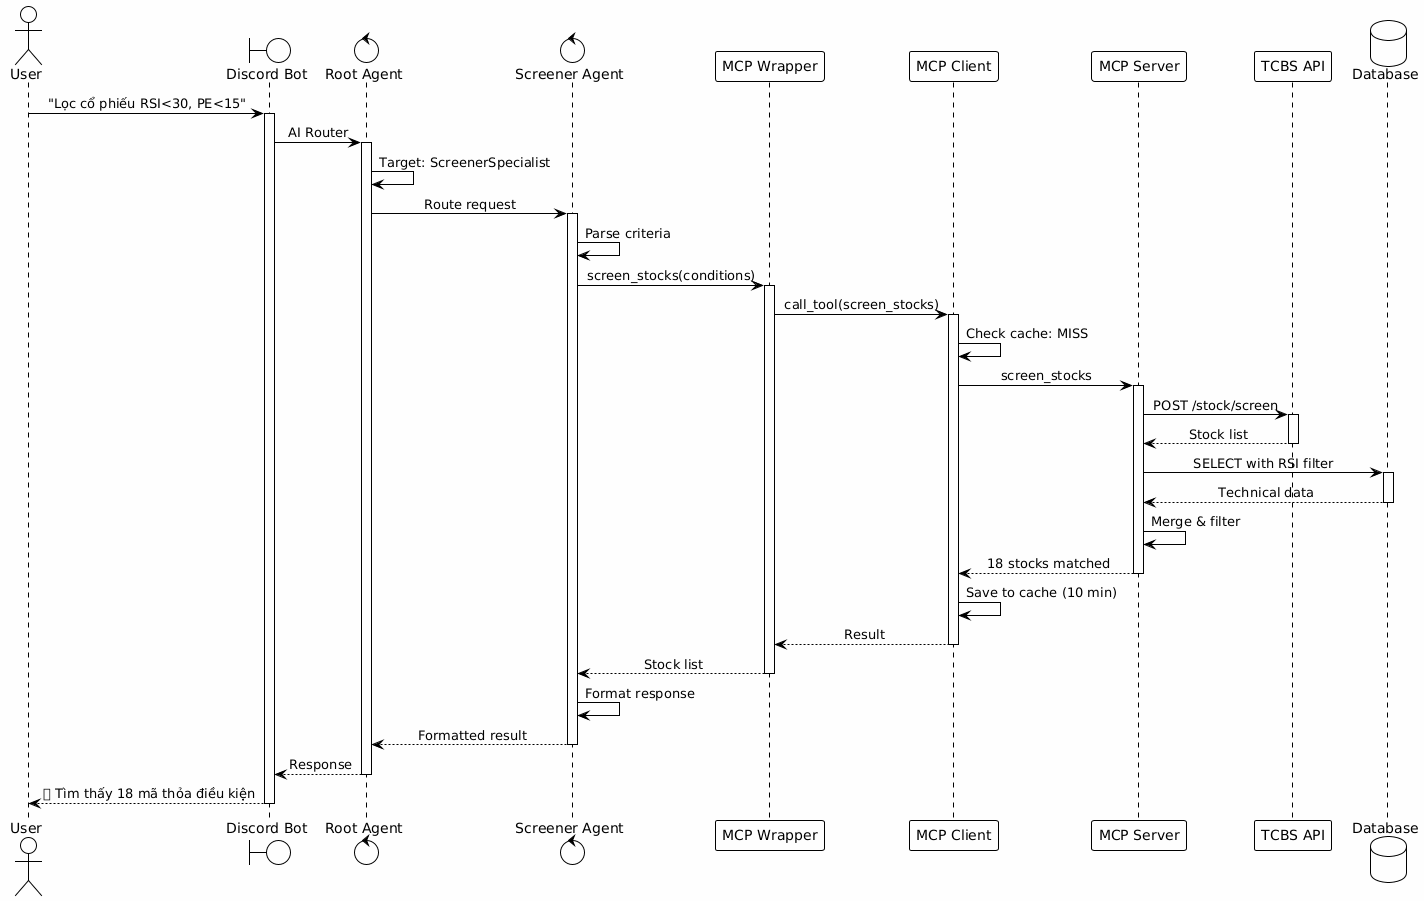

The diagram above was rendered by PlantUML. Its source (embedded in the PNG):
@startuml
!theme plain
skinparam backgroundColor #FEFEFE
skinparam sequenceMessageAlign center
skinparam shadowing false

actor User
boundary "Discord Bot" as Bot
control "Root Agent" as Root
control "Screener Agent" as Screener
participant "MCP Wrapper" as Wrapper
participant "MCP Client" as Client
participant "MCP Server" as Server
participant "TCBS API" as TCBS
database "Database" as DB

User -> Bot: "Lọc cổ phiếu RSI<30, PE<15"
activate Bot

Bot -> Root: AI Router
activate Root
Root -> Root: Target: ScreenerSpecialist

Root -> Screener: Route request
activate Screener
Screener -> Screener: Parse criteria

Screener -> Wrapper: screen_stocks(conditions)
activate Wrapper

Wrapper -> Client: call_tool(screen_stocks)
activate Client
Client -> Client: Check cache: MISS

Client -> Server: screen_stocks
activate Server

Server -> TCBS: POST /stock/screen
activate TCBS
TCBS --> Server: Stock list
deactivate TCBS

Server -> DB: SELECT with RSI filter
activate DB
DB --> Server: Technical data
deactivate DB

Server -> Server: Merge & filter

Server --> Client: 18 stocks matched
deactivate Server

Client -> Client: Save to cache (10 min)

Client --> Wrapper: Result
deactivate Client

Wrapper --> Screener: Stock list
deactivate Wrapper

Screener -> Screener: Format response

Screener --> Root: Formatted result
deactivate Screener

Root --> Bot: Response
deactivate Root

Bot --> User: 📊 Tìm thấy 18 mã thỏa điều kiện
deactivate Bot
@enduml